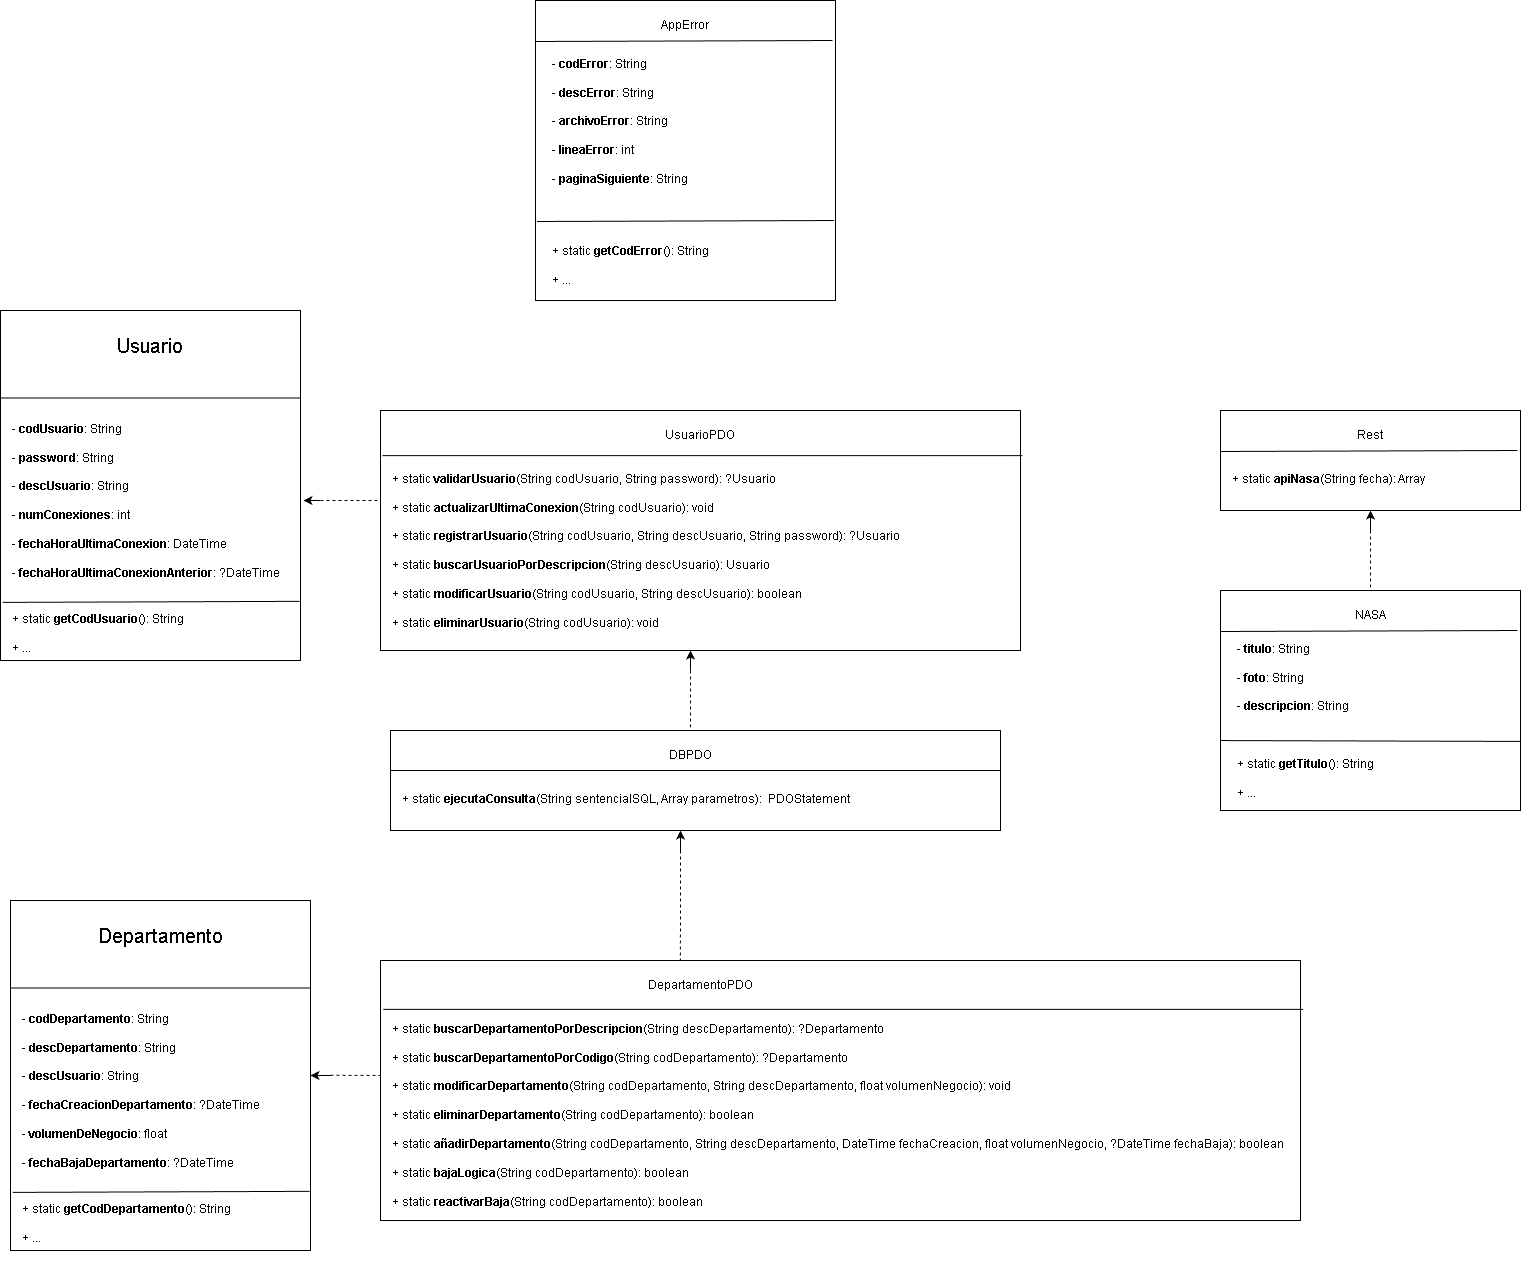

The diagram above was exported from draw.io. Its source (the exported page's mxGraphModel, read from the mxfile embedded in the PNG):
<mxGraphModel dx="3658" dy="3159" grid="1" gridSize="10" guides="1" tooltips="1" connect="1" arrows="1" fold="1" page="1" pageScale="1" pageWidth="827" pageHeight="1169" math="0" shadow="0">
  <root>
    <mxCell id="0" />
    <mxCell id="1" parent="0" />
    <mxCell id="vSDaYGn2xV3VW5kY7opo-1" parent="1" style="whiteSpace=wrap;html=1;" value="" vertex="1">
      <mxGeometry height="350" width="300" x="40" y="80" as="geometry" />
    </mxCell>
    <mxCell id="vSDaYGn2xV3VW5kY7opo-2" edge="1" parent="1" source="vSDaYGn2xV3VW5kY7opo-1" style="endArrow=none;html=1;rounded=0;exitX=0;exitY=0.25;exitDx=0;exitDy=0;entryX=1;entryY=0.25;entryDx=0;entryDy=0;" target="vSDaYGn2xV3VW5kY7opo-1" value="">
      <mxGeometry height="50" relative="1" width="50" as="geometry">
        <mxPoint x="140" y="440" as="sourcePoint" />
        <mxPoint x="190" y="390" as="targetPoint" />
      </mxGeometry>
    </mxCell>
    <mxCell id="vSDaYGn2xV3VW5kY7opo-3" parent="1" style="text;html=1;whiteSpace=wrap;strokeColor=none;fillColor=none;align=center;verticalAlign=middle;rounded=0;" value="&lt;font style=&quot;font-size: 20px;&quot;&gt;Usuario&lt;/font&gt;" vertex="1">
      <mxGeometry height="30" width="60" x="160" y="100" as="geometry" />
    </mxCell>
    <mxCell id="vSDaYGn2xV3VW5kY7opo-4" parent="1" style="text;html=1;whiteSpace=wrap;overflow=hidden;rounded=0;" value="&lt;h1 style=&quot;margin-top: 0px;&quot;&gt;&lt;br&gt;&lt;/h1&gt;&lt;div&gt;- &lt;b&gt;codUsuario&lt;/b&gt;: String&lt;/div&gt;&lt;div&gt;&lt;br&gt;&lt;/div&gt;&lt;div&gt;- &lt;b&gt;password&lt;/b&gt;: String&lt;/div&gt;&lt;div&gt;&lt;br&gt;&lt;/div&gt;&lt;div&gt;- &lt;b&gt;descUsuario&lt;/b&gt;: String&lt;/div&gt;&lt;div&gt;&lt;br&gt;&lt;/div&gt;&lt;div&gt;- &lt;b&gt;numConexiones&lt;/b&gt;: int&lt;/div&gt;&lt;div&gt;&lt;br&gt;&lt;/div&gt;&lt;div&gt;-&lt;b&gt; fechaHoraUltimaConexion&lt;/b&gt;: DateTime&lt;/div&gt;&lt;div&gt;&lt;br&gt;&lt;/div&gt;&lt;div&gt;- &lt;b&gt;fechaHoraUltimaConexionAnterior&lt;/b&gt;: ?DateTime&lt;/div&gt;" vertex="1">
      <mxGeometry height="230" width="280" x="50" y="140" as="geometry" />
    </mxCell>
    <mxCell id="vSDaYGn2xV3VW5kY7opo-5" edge="1" parent="1" source="vSDaYGn2xV3VW5kY7opo-1" style="endArrow=none;html=1;rounded=0;exitX=0.007;exitY=0.834;exitDx=0;exitDy=0;exitPerimeter=0;entryX=0.997;entryY=0.831;entryDx=0;entryDy=0;entryPerimeter=0;" target="vSDaYGn2xV3VW5kY7opo-1" value="">
      <mxGeometry height="50" relative="1" width="50" as="geometry">
        <mxPoint x="140" y="430" as="sourcePoint" />
        <mxPoint x="190" y="380" as="targetPoint" />
      </mxGeometry>
    </mxCell>
    <mxCell id="vSDaYGn2xV3VW5kY7opo-6" parent="1" style="text;html=1;whiteSpace=wrap;overflow=hidden;rounded=0;" value="&lt;h1 style=&quot;margin-top: 0px;&quot;&gt;&lt;br&gt;&lt;/h1&gt;&lt;div&gt;+ static &lt;b&gt;getCodUsuario&lt;/b&gt;(): String&lt;/div&gt;&lt;div&gt;&lt;br&gt;&lt;/div&gt;&lt;div&gt;+ ...&lt;/div&gt;" vertex="1">
      <mxGeometry height="120" width="250" x="50" y="330" as="geometry" />
    </mxCell>
    <mxCell id="vSDaYGn2xV3VW5kY7opo-7" edge="1" parent="1" style="endArrow=classic;html=1;rounded=0;entryX=1.01;entryY=0.543;entryDx=0;entryDy=0;entryPerimeter=0;" target="vSDaYGn2xV3VW5kY7opo-1" value="">
      <mxGeometry height="50" relative="1" width="50" as="geometry">
        <mxPoint x="360" y="270" as="sourcePoint" />
        <mxPoint x="470" y="280" as="targetPoint" />
      </mxGeometry>
    </mxCell>
    <mxCell id="vSDaYGn2xV3VW5kY7opo-8" edge="1" parent="1" style="endArrow=none;dashed=1;html=1;rounded=0;" value="">
      <mxGeometry height="50" relative="1" width="50" as="geometry">
        <mxPoint x="360" y="270" as="sourcePoint" />
        <mxPoint x="420" y="270" as="targetPoint" />
      </mxGeometry>
    </mxCell>
    <mxCell id="vSDaYGn2xV3VW5kY7opo-9" parent="1" style="rounded=0;whiteSpace=wrap;html=1;" value="" vertex="1">
      <mxGeometry height="240" width="640" x="420" y="180" as="geometry" />
    </mxCell>
    <mxCell id="vSDaYGn2xV3VW5kY7opo-11" parent="1" style="text;html=1;whiteSpace=wrap;strokeColor=none;fillColor=none;align=center;verticalAlign=middle;rounded=0;" value="UsuarioPDO" vertex="1">
      <mxGeometry height="30" width="60" x="710" y="190" as="geometry" />
    </mxCell>
    <mxCell id="vSDaYGn2xV3VW5kY7opo-12" parent="1" style="text;html=1;whiteSpace=wrap;overflow=hidden;rounded=0;" value="&lt;h1 style=&quot;margin-top: 0px;&quot;&gt;&lt;br&gt;&lt;/h1&gt;&lt;div&gt;+ static&lt;b&gt; validarUsuario&lt;/b&gt;(String codUsuario, String password): ?Usuario&lt;/div&gt;&lt;div&gt;&lt;br&gt;&lt;/div&gt;&lt;div&gt;+ static &lt;b&gt;actualizarUltimaConexion&lt;/b&gt;(String codUsuario): void&lt;/div&gt;&lt;div&gt;&lt;br&gt;&lt;/div&gt;&lt;div&gt;+ static&lt;b&gt; registrarUsuario&lt;/b&gt;(String codUsuario, String descUsuario, String password): ?Usuario&lt;/div&gt;&lt;div&gt;&lt;br&gt;&lt;/div&gt;&lt;div&gt;+ static&lt;b&gt; buscarUsuarioPorDescripcion&lt;/b&gt;(String descUsuario): Usuario&lt;/div&gt;&lt;div&gt;&lt;br&gt;&lt;/div&gt;&lt;div&gt;+ static &lt;b&gt;modificarUsuario&lt;/b&gt;(String codUsuario, String descUsuario): boolean&lt;/div&gt;&lt;div&gt;&lt;br&gt;&lt;/div&gt;&lt;div&gt;+ static &lt;b&gt;eliminarUsuario&lt;/b&gt;(String codUsuario): void&lt;/div&gt;" vertex="1">
      <mxGeometry height="230" width="600" x="430" y="190" as="geometry" />
    </mxCell>
    <mxCell id="vSDaYGn2xV3VW5kY7opo-13" edge="1" parent="1" source="vSDaYGn2xV3VW5kY7opo-9" style="endArrow=none;html=1;rounded=0;exitX=0.003;exitY=0.188;exitDx=0;exitDy=0;exitPerimeter=0;entryX=1.003;entryY=0.188;entryDx=0;entryDy=0;entryPerimeter=0;" target="vSDaYGn2xV3VW5kY7opo-9" value="">
      <mxGeometry height="50" relative="1" width="50" as="geometry">
        <mxPoint x="630" y="330" as="sourcePoint" />
        <mxPoint x="680" y="280" as="targetPoint" />
      </mxGeometry>
    </mxCell>
    <mxCell id="vSDaYGn2xV3VW5kY7opo-14" edge="1" parent="1" style="endArrow=classic;html=1;rounded=0;entryX=0.5;entryY=1;entryDx=0;entryDy=0;" target="vSDaYGn2xV3VW5kY7opo-12" value="">
      <mxGeometry height="50" relative="1" width="50" as="geometry">
        <mxPoint x="730" y="440" as="sourcePoint" />
        <mxPoint x="690" y="500" as="targetPoint" />
      </mxGeometry>
    </mxCell>
    <mxCell id="vSDaYGn2xV3VW5kY7opo-15" edge="1" parent="1" style="endArrow=none;dashed=1;html=1;rounded=0;" value="">
      <mxGeometry height="50" relative="1" width="50" as="geometry">
        <mxPoint x="730" y="440" as="sourcePoint" />
        <mxPoint x="730" y="500" as="targetPoint" />
      </mxGeometry>
    </mxCell>
    <mxCell id="vSDaYGn2xV3VW5kY7opo-16" parent="1" style="rounded=0;whiteSpace=wrap;html=1;" value="" vertex="1">
      <mxGeometry height="100" width="610" x="430" y="500" as="geometry" />
    </mxCell>
    <mxCell id="vSDaYGn2xV3VW5kY7opo-17" parent="1" style="text;html=1;whiteSpace=wrap;strokeColor=none;fillColor=none;align=center;verticalAlign=middle;rounded=0;" value="DBPDO" vertex="1">
      <mxGeometry height="30" width="60" x="700" y="510" as="geometry" />
    </mxCell>
    <mxCell id="vSDaYGn2xV3VW5kY7opo-18" parent="1" style="text;html=1;whiteSpace=wrap;overflow=hidden;rounded=0;" value="&lt;h1 style=&quot;margin-top: 0px;&quot;&gt;&lt;br&gt;&lt;/h1&gt;&lt;div&gt;+ static &lt;b&gt;ejecutaConsulta&lt;/b&gt;(String sentencialSQL, Array parametros):&amp;nbsp; PDOStatement&lt;/div&gt;" vertex="1">
      <mxGeometry height="90" width="570" x="440" y="510" as="geometry" />
    </mxCell>
    <mxCell id="vSDaYGn2xV3VW5kY7opo-19" edge="1" parent="1" style="endArrow=none;html=1;rounded=0;exitX=0.003;exitY=0.188;exitDx=0;exitDy=0;exitPerimeter=0;" value="">
      <mxGeometry height="50" relative="1" width="50" as="geometry">
        <mxPoint x="430" y="540" as="sourcePoint" />
        <mxPoint x="1040" y="540" as="targetPoint" />
      </mxGeometry>
    </mxCell>
    <mxCell id="vSDaYGn2xV3VW5kY7opo-20" parent="1" style="whiteSpace=wrap;html=1;aspect=fixed;" value="" vertex="1">
      <mxGeometry height="300" width="300" x="575" y="-230" as="geometry" />
    </mxCell>
    <mxCell id="vSDaYGn2xV3VW5kY7opo-21" parent="1" style="text;html=1;whiteSpace=wrap;strokeColor=none;fillColor=none;align=center;verticalAlign=middle;rounded=0;" value="AppError" vertex="1">
      <mxGeometry height="30" width="60" x="695" y="-220" as="geometry" />
    </mxCell>
    <mxCell id="vSDaYGn2xV3VW5kY7opo-22" parent="1" style="text;html=1;whiteSpace=wrap;overflow=hidden;rounded=0;" value="&lt;h1 style=&quot;margin-top: 0px;&quot;&gt;&lt;br&gt;&lt;/h1&gt;&lt;div&gt;- &lt;b&gt;codError&lt;/b&gt;: String&lt;/div&gt;&lt;div&gt;&lt;br&gt;&lt;/div&gt;&lt;div&gt;- &lt;b&gt;descError&lt;/b&gt;: String&lt;/div&gt;&lt;div&gt;&lt;br&gt;&lt;/div&gt;&lt;div&gt;- &lt;b&gt;archivoError&lt;/b&gt;: String&lt;/div&gt;&lt;div&gt;&lt;br&gt;&lt;/div&gt;&lt;div&gt;- &lt;b&gt;lineaError&lt;/b&gt;: int&lt;/div&gt;&lt;div&gt;&lt;br&gt;&lt;/div&gt;&lt;div&gt;- &lt;b&gt;paginaSiguiente&lt;/b&gt;: String&lt;/div&gt;&lt;div&gt;&lt;br&gt;&lt;/div&gt;&lt;div&gt;&lt;br&gt;&lt;/div&gt;&lt;div&gt;&lt;br&gt;&lt;/div&gt;&lt;div&gt;&lt;br&gt;&lt;/div&gt;&lt;div&gt;+ static &lt;b&gt;getCodError&lt;/b&gt;(): String&lt;/div&gt;&lt;div&gt;&lt;br&gt;&lt;/div&gt;&lt;div&gt;+ ...&lt;/div&gt;" vertex="1">
      <mxGeometry height="290" width="270" x="590" y="-225" as="geometry" />
    </mxCell>
    <mxCell id="vSDaYGn2xV3VW5kY7opo-24" edge="1" parent="1" style="endArrow=none;html=1;rounded=0;exitX=0.007;exitY=0.834;exitDx=0;exitDy=0;exitPerimeter=0;entryX=0.997;entryY=0.831;entryDx=0;entryDy=0;entryPerimeter=0;" value="">
      <mxGeometry height="50" relative="1" width="50" as="geometry">
        <mxPoint x="576.5" y="-9" as="sourcePoint" />
        <mxPoint x="873.5" y="-10" as="targetPoint" />
      </mxGeometry>
    </mxCell>
    <mxCell id="vSDaYGn2xV3VW5kY7opo-25" edge="1" parent="1" style="endArrow=none;html=1;rounded=0;exitX=0.007;exitY=0.834;exitDx=0;exitDy=0;exitPerimeter=0;entryX=0.997;entryY=0.831;entryDx=0;entryDy=0;entryPerimeter=0;" value="">
      <mxGeometry height="50" relative="1" width="50" as="geometry">
        <mxPoint x="575" y="-189" as="sourcePoint" />
        <mxPoint x="872" y="-190" as="targetPoint" />
      </mxGeometry>
    </mxCell>
    <mxCell id="vSDaYGn2xV3VW5kY7opo-26" parent="1" style="whiteSpace=wrap;html=1;" value="" vertex="1">
      <mxGeometry height="350" width="300" x="50" y="670" as="geometry" />
    </mxCell>
    <mxCell id="vSDaYGn2xV3VW5kY7opo-27" edge="1" parent="1" source="vSDaYGn2xV3VW5kY7opo-26" style="endArrow=none;html=1;rounded=0;exitX=0;exitY=0.25;exitDx=0;exitDy=0;entryX=1;entryY=0.25;entryDx=0;entryDy=0;" target="vSDaYGn2xV3VW5kY7opo-26" value="">
      <mxGeometry height="50" relative="1" width="50" as="geometry">
        <mxPoint x="150" y="1030" as="sourcePoint" />
        <mxPoint x="200" y="980" as="targetPoint" />
      </mxGeometry>
    </mxCell>
    <mxCell id="vSDaYGn2xV3VW5kY7opo-28" parent="1" style="text;html=1;whiteSpace=wrap;strokeColor=none;fillColor=none;align=center;verticalAlign=middle;rounded=0;" value="&lt;font style=&quot;font-size: 20px;&quot;&gt;Departamento&lt;/font&gt;" vertex="1">
      <mxGeometry height="30" width="60" x="170" y="690" as="geometry" />
    </mxCell>
    <mxCell id="vSDaYGn2xV3VW5kY7opo-29" parent="1" style="text;html=1;whiteSpace=wrap;overflow=hidden;rounded=0;" value="&lt;h1 style=&quot;margin-top: 0px;&quot;&gt;&lt;br&gt;&lt;/h1&gt;&lt;div&gt;- &lt;b&gt;codDepartamento&lt;/b&gt;: String&lt;/div&gt;&lt;div&gt;&lt;br&gt;&lt;/div&gt;&lt;div&gt;- &lt;b&gt;descDepartamento&lt;/b&gt;: String&lt;/div&gt;&lt;div&gt;&lt;br&gt;&lt;/div&gt;&lt;div&gt;- &lt;b&gt;descUsuario&lt;/b&gt;: String&lt;/div&gt;&lt;div&gt;&lt;br&gt;&lt;/div&gt;&lt;div&gt;- &lt;b&gt;fechaCreacionDepartamento&lt;/b&gt;: ?DateTime&lt;/div&gt;&lt;div&gt;&lt;br&gt;&lt;/div&gt;&lt;div&gt;-&lt;b&gt; volumenDeNegocio&lt;/b&gt;: float&lt;/div&gt;&lt;div&gt;&lt;br&gt;&lt;/div&gt;&lt;div&gt;- &lt;b&gt;fechaBajaDepartamento&lt;/b&gt;: ?DateTime&lt;/div&gt;" vertex="1">
      <mxGeometry height="230" width="280" x="60" y="730" as="geometry" />
    </mxCell>
    <mxCell id="vSDaYGn2xV3VW5kY7opo-30" edge="1" parent="1" source="vSDaYGn2xV3VW5kY7opo-26" style="endArrow=none;html=1;rounded=0;exitX=0.007;exitY=0.834;exitDx=0;exitDy=0;exitPerimeter=0;entryX=0.997;entryY=0.831;entryDx=0;entryDy=0;entryPerimeter=0;" target="vSDaYGn2xV3VW5kY7opo-26" value="">
      <mxGeometry height="50" relative="1" width="50" as="geometry">
        <mxPoint x="150" y="1020" as="sourcePoint" />
        <mxPoint x="200" y="970" as="targetPoint" />
      </mxGeometry>
    </mxCell>
    <mxCell id="vSDaYGn2xV3VW5kY7opo-31" parent="1" style="text;html=1;whiteSpace=wrap;overflow=hidden;rounded=0;" value="&lt;h1 style=&quot;margin-top: 0px;&quot;&gt;&lt;br&gt;&lt;/h1&gt;&lt;div&gt;+ static &lt;b&gt;getCodDepartamento&lt;/b&gt;(): String&lt;/div&gt;&lt;div&gt;&lt;br&gt;&lt;/div&gt;&lt;div&gt;+ ...&lt;/div&gt;" vertex="1">
      <mxGeometry height="120" width="250" x="60" y="920" as="geometry" />
    </mxCell>
    <mxCell id="vSDaYGn2xV3VW5kY7opo-32" edge="1" parent="1" style="endArrow=classic;html=1;rounded=0;entryX=1;entryY=0.5;entryDx=0;entryDy=0;" target="vSDaYGn2xV3VW5kY7opo-26" value="">
      <mxGeometry height="50" relative="1" width="50" as="geometry">
        <mxPoint x="370" y="845" as="sourcePoint" />
        <mxPoint x="480" y="820" as="targetPoint" />
      </mxGeometry>
    </mxCell>
    <mxCell id="vSDaYGn2xV3VW5kY7opo-33" edge="1" parent="1" style="endArrow=none;dashed=1;html=1;rounded=0;" value="">
      <mxGeometry height="50" relative="1" width="50" as="geometry">
        <mxPoint x="370" y="844.76" as="sourcePoint" />
        <mxPoint x="430" y="845" as="targetPoint" />
      </mxGeometry>
    </mxCell>
    <mxCell id="vSDaYGn2xV3VW5kY7opo-34" parent="1" style="rounded=0;whiteSpace=wrap;html=1;" value="" vertex="1">
      <mxGeometry height="260" width="920" x="420" y="730" as="geometry" />
    </mxCell>
    <mxCell id="vSDaYGn2xV3VW5kY7opo-35" parent="1" style="text;html=1;whiteSpace=wrap;strokeColor=none;fillColor=none;align=center;verticalAlign=middle;rounded=0;" value="DepartamentoPDO" vertex="1">
      <mxGeometry height="30" width="60" x="710" y="740" as="geometry" />
    </mxCell>
    <mxCell id="vSDaYGn2xV3VW5kY7opo-36" parent="1" style="text;html=1;whiteSpace=wrap;overflow=hidden;rounded=0;" value="&lt;h1 style=&quot;margin-top: 0px;&quot;&gt;&lt;br&gt;&lt;/h1&gt;&lt;div&gt;+ static&lt;b&gt; buscarDepartamentoPorDescripcion&lt;/b&gt;(String descDepartamento): ?Departamento&lt;/div&gt;&lt;div&gt;&lt;br&gt;&lt;/div&gt;&lt;div&gt;+ static&amp;nbsp;&lt;b&gt;buscarDepartamentoPorCodigo&lt;/b&gt;(String codDepartamento):&amp;nbsp;&lt;span style=&quot;background-color: transparent; color: light-dark(rgb(0, 0, 0), rgb(255, 255, 255));&quot;&gt;?Departamento&lt;/span&gt;&lt;/div&gt;&lt;div&gt;&lt;br&gt;&lt;/div&gt;&lt;div&gt;+ static&lt;b&gt; modificarDepartamento&lt;/b&gt;(String codDepartamento, String descDepartamento, float volumenNegocio): void&lt;/div&gt;&lt;div&gt;&lt;br&gt;&lt;/div&gt;&lt;div&gt;+ static&lt;b&gt; eliminarDepartamento&lt;/b&gt;(String codDepartamento): boolean&lt;/div&gt;&lt;div&gt;&lt;br&gt;&lt;/div&gt;&lt;div&gt;+ static &lt;b&gt;añadirDepartamento&lt;/b&gt;(String codDepartamento,&amp;nbsp;String descDepartamento, DateTime fechaCreacion, float volumenNegocio, ?DateTime fechaBaja): boolean&lt;/div&gt;&lt;div&gt;&lt;br&gt;&lt;/div&gt;&lt;div&gt;+ static &lt;b&gt;bajaLogica&lt;/b&gt;(String codDepartamento): boolean&lt;/div&gt;&lt;div&gt;&lt;br&gt;&lt;/div&gt;&lt;div&gt;+ static&amp;nbsp;&lt;b&gt;reactivarBaja&lt;/b&gt;(String codDepartamento): boolean&lt;/div&gt;" vertex="1">
      <mxGeometry height="250" width="930" x="430" y="740" as="geometry" />
    </mxCell>
    <mxCell id="vSDaYGn2xV3VW5kY7opo-37" edge="1" parent="1" source="vSDaYGn2xV3VW5kY7opo-34" style="endArrow=none;html=1;rounded=0;exitX=0.003;exitY=0.188;exitDx=0;exitDy=0;exitPerimeter=0;entryX=1.003;entryY=0.188;entryDx=0;entryDy=0;entryPerimeter=0;" target="vSDaYGn2xV3VW5kY7opo-34" value="">
      <mxGeometry height="50" relative="1" width="50" as="geometry">
        <mxPoint x="630" y="880" as="sourcePoint" />
        <mxPoint x="680" y="830" as="targetPoint" />
      </mxGeometry>
    </mxCell>
    <mxCell id="vSDaYGn2xV3VW5kY7opo-39" edge="1" parent="1" style="endArrow=classic;html=1;rounded=0;" value="">
      <mxGeometry height="50" relative="1" width="50" as="geometry">
        <Array as="points">
          <mxPoint x="720" y="610" />
        </Array>
        <mxPoint x="720" y="620" as="sourcePoint" />
        <mxPoint x="720" y="600" as="targetPoint" />
      </mxGeometry>
    </mxCell>
    <mxCell id="vSDaYGn2xV3VW5kY7opo-40" edge="1" parent="1" style="endArrow=none;dashed=1;html=1;rounded=0;entryX=0.326;entryY=0;entryDx=0;entryDy=0;entryPerimeter=0;" target="vSDaYGn2xV3VW5kY7opo-34" value="">
      <mxGeometry height="50" relative="1" width="50" as="geometry">
        <mxPoint x="720" y="620" as="sourcePoint" />
        <mxPoint x="830" y="720" as="targetPoint" />
      </mxGeometry>
    </mxCell>
    <mxCell id="vSDaYGn2xV3VW5kY7opo-41" parent="1" style="whiteSpace=wrap;html=1;" value="" vertex="1">
      <mxGeometry height="100" width="300" x="1260" y="180" as="geometry" />
    </mxCell>
    <mxCell id="vSDaYGn2xV3VW5kY7opo-42" parent="1" style="text;html=1;whiteSpace=wrap;strokeColor=none;fillColor=none;align=center;verticalAlign=middle;rounded=0;" value="Rest" vertex="1">
      <mxGeometry height="30" width="60" x="1380" y="190" as="geometry" />
    </mxCell>
    <mxCell id="vSDaYGn2xV3VW5kY7opo-45" edge="1" parent="1" style="endArrow=none;html=1;rounded=0;exitX=0.007;exitY=0.834;exitDx=0;exitDy=0;exitPerimeter=0;entryX=0.997;entryY=0.831;entryDx=0;entryDy=0;entryPerimeter=0;" value="">
      <mxGeometry height="50" relative="1" width="50" as="geometry">
        <mxPoint x="1260" y="221" as="sourcePoint" />
        <mxPoint x="1557" y="220" as="targetPoint" />
      </mxGeometry>
    </mxCell>
    <mxCell id="vSDaYGn2xV3VW5kY7opo-46" parent="1" style="text;html=1;whiteSpace=wrap;overflow=hidden;rounded=0;" value="&lt;h1 style=&quot;margin-top: 0px;&quot;&gt;&lt;br&gt;&lt;/h1&gt;&lt;div&gt;+ static &lt;b&gt;apiNasa&lt;/b&gt;(String fecha): Array&amp;nbsp;&lt;/div&gt;" vertex="1">
      <mxGeometry height="80" width="290" x="1270" y="190" as="geometry" />
    </mxCell>
    <mxCell id="vSDaYGn2xV3VW5kY7opo-47" parent="1" style="whiteSpace=wrap;html=1;" value="" vertex="1">
      <mxGeometry height="220" width="300" x="1260" y="360" as="geometry" />
    </mxCell>
    <mxCell id="vSDaYGn2xV3VW5kY7opo-48" parent="1" style="text;html=1;whiteSpace=wrap;strokeColor=none;fillColor=none;align=center;verticalAlign=middle;rounded=0;" value="NASA" vertex="1">
      <mxGeometry height="30" width="60" x="1380" y="370" as="geometry" />
    </mxCell>
    <mxCell id="vSDaYGn2xV3VW5kY7opo-49" parent="1" style="text;html=1;whiteSpace=wrap;overflow=hidden;rounded=0;" value="&lt;h1 style=&quot;margin-top: 0px;&quot;&gt;&lt;br&gt;&lt;/h1&gt;&lt;div&gt;- &lt;b&gt;titulo&lt;/b&gt;: String&lt;/div&gt;&lt;div&gt;&lt;br&gt;&lt;/div&gt;&lt;div&gt;- &lt;b&gt;foto&lt;/b&gt;: String&lt;/div&gt;&lt;div&gt;&lt;br&gt;&lt;/div&gt;&lt;div&gt;- &lt;b&gt;descripcion&lt;/b&gt;: String&lt;/div&gt;&lt;div&gt;&lt;br&gt;&lt;/div&gt;&lt;div&gt;&lt;br&gt;&lt;/div&gt;&lt;div&gt;&lt;br&gt;&lt;/div&gt;&lt;div&gt;+ static &lt;b&gt;getTitulo&lt;/b&gt;(): String&lt;/div&gt;&lt;div&gt;&lt;br&gt;&lt;/div&gt;&lt;div&gt;+ ...&lt;/div&gt;" vertex="1">
      <mxGeometry height="220" width="270" x="1275" y="360" as="geometry" />
    </mxCell>
    <mxCell id="vSDaYGn2xV3VW5kY7opo-50" edge="1" parent="1" source="vSDaYGn2xV3VW5kY7opo-47" style="endArrow=none;html=1;rounded=0;exitX=0;exitY=0.682;exitDx=0;exitDy=0;entryX=1.001;entryY=0.686;entryDx=0;entryDy=0;entryPerimeter=0;exitPerimeter=0;" target="vSDaYGn2xV3VW5kY7opo-47" value="">
      <mxGeometry height="50" relative="1" width="50" as="geometry">
        <mxPoint x="1261.5" y="581" as="sourcePoint" />
        <mxPoint x="1558.5" y="580" as="targetPoint" />
      </mxGeometry>
    </mxCell>
    <mxCell id="vSDaYGn2xV3VW5kY7opo-51" edge="1" parent="1" style="endArrow=none;html=1;rounded=0;exitX=0.007;exitY=0.834;exitDx=0;exitDy=0;exitPerimeter=0;entryX=0.997;entryY=0.831;entryDx=0;entryDy=0;entryPerimeter=0;" value="">
      <mxGeometry height="50" relative="1" width="50" as="geometry">
        <mxPoint x="1260" y="401" as="sourcePoint" />
        <mxPoint x="1557" y="400" as="targetPoint" />
      </mxGeometry>
    </mxCell>
    <mxCell id="vSDaYGn2xV3VW5kY7opo-53" edge="1" parent="1" style="endArrow=classic;html=1;rounded=0;entryX=0.5;entryY=1;entryDx=0;entryDy=0;" target="vSDaYGn2xV3VW5kY7opo-41" value="">
      <mxGeometry height="50" relative="1" width="50" as="geometry">
        <mxPoint x="1410" y="300" as="sourcePoint" />
        <mxPoint x="1180" y="460" as="targetPoint" />
      </mxGeometry>
    </mxCell>
    <mxCell id="vSDaYGn2xV3VW5kY7opo-54" edge="1" parent="1" style="endArrow=none;dashed=1;html=1;rounded=0;entryX=0.5;entryY=0;entryDx=0;entryDy=0;" target="vSDaYGn2xV3VW5kY7opo-49" value="">
      <mxGeometry height="50" relative="1" width="50" as="geometry">
        <mxPoint x="1410" y="300" as="sourcePoint" />
        <mxPoint x="1140" y="460" as="targetPoint" />
      </mxGeometry>
    </mxCell>
  </root>
</mxGraphModel>